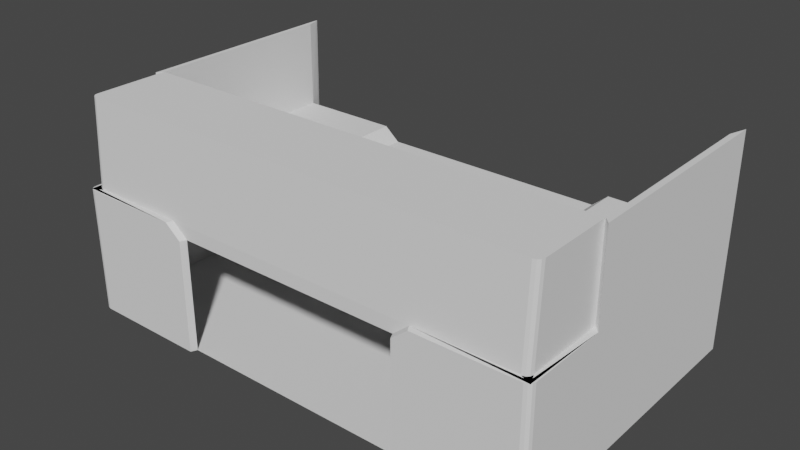 # Source: printerOrSomething.blend  (saved by Blender 3.6.13; exported with 4.5.12 LTS)
import bpy
from mathutils import Matrix  # noqa: F401  (used for matrix-valued properties, if any)

bpy.ops.wm.read_factory_settings(use_empty=True)
scene = bpy.context.scene
scene.name = 'Scene'

# ---- world
world_world = bpy.data.worlds.new('World'); scene.world = world_world
world_world.use_nodes = True; world_world.node_tree.nodes.clear()
_N = world_world.node_tree.nodes; _L = world_world.node_tree.links
n0 = _N.new('ShaderNodeOutputWorld'); n0.name = 'World Output'; n0.location = (300, 300)
n1 = _N.new('ShaderNodeBackground'); n1.name = 'Background'; n1.location = (10, 300)
n1.inputs[0].default_value = (0.05088, 0.05088, 0.05088, 1.0)
_L.new(n1.outputs[0], n0.inputs[0])
n0.is_active_output = True
world_world.color = (0.05088, 0.05088, 0.05088)
world_world.use_sun_shadow = False
world_world.sun_shadow_jitter_overblur = 0.0

# ---- meshes
me_cube_001 = bpy.data.meshes.new('Cube.001')
me_cube_001.from_pydata([(1.709, 0.977, -0.3097), (1.668, -0.5388, -1.048), (-0.9294, -0.5388, -1.048), (-1.71, -0.5811, -1.048), (0.9294, -0.5388, -1.048), (1.668, 0.8499, -0.3097), (-0.8177, -0.5388, -1.159), (-0.8177, -1.15, -1.159), (0.8177, -0.5388, -1.159), (-1.668, 0.8499, -0.3097), (-1.668, -1.15, -2.099), (-1.7, -0.5811, -0.3097), (-1.668, 0.8499, -2.099), (-1.668, 0.8499, -1.048), (-0.9294, -1.15, -2.099), (-0.9294, -1.15, -1.048), (-0.9294, 0.8499, -2.099), (-0.9294, 0.8499, -1.048), (-0.8177, 0.8499, -1.159), (-0.8177, 0.8499, -2.099), (-0.8177, -1.15, -2.099), (1.668, 0.8499, -1.048), (0.8177, 0.8499, -1.159), (0.8177, 0.8499, -2.099), (0.8177, -1.15, -2.099), (0.8177, -1.15, -1.159), (0.9294, 0.8499, -1.048), (0.9294, 0.8499, -2.099), (0.9294, -1.15, -2.099), (0.9294, -1.15, -1.048), (1.668, -0.5388, -0.3097), (1.668, 0.8499, -2.099), (1.668, -1.15, -2.099), (-0.9528, -1.192, -2.099), (-0.9528, -1.192, -1.048), (-0.8383, -1.192, -1.159), (-0.8383, -1.192, -2.099), (0.8383, -1.192, -1.159), (0.8383, -1.192, -2.099), (0.9528, -1.192, -1.048), (0.9528, -1.192, -2.099), (1.71, 0.977, -1.048), (1.71, 0.977, -2.099), (1.71, -0.5811, -1.048), (-1.668, -0.5388, -1.048), (1.71, 0.977, -1.361), (1.709, -0.5811, -0.3097), (-1.668, -0.5388, -0.3097), (-1.623, -1.15, -1.048), (-1.668, -1.105, -1.048), (-1.668, -1.105, -1.048), (-1.699, -1.182, -1.048), (-1.645, -1.144, -1.048), (-1.662, -1.128, -1.048), (-1.668, -1.071, -0.3097), (-1.623, -1.116, -0.3097), (-1.662, -1.093, -0.3097), (-1.645, -1.11, -0.3097), (-1.689, 0.9337, -0.3097), (-1.7, 0.9323, -0.3097), (-1.694, 0.9493, -0.3097), (-1.698, 0.9489, -0.3097), (1.623, -1.116, -0.3097), (1.668, -1.071, -0.3097), (1.645, -1.11, -0.3097), (1.662, -1.093, -0.3097), (1.668, -1.105, -1.048), (1.623, -1.15, -1.048), (1.699, -1.182, -1.048), (1.668, -1.105, -1.048), (1.662, -1.128, -1.048), (1.645, -1.144, -1.048), (-1.71, 0.9323, -2.099), (-1.695, 0.9346, -2.099), (-1.708, 0.949, -2.099), (-1.702, 0.9498, -2.099), (-1.665, -1.192, -2.099), (-1.71, -1.148, -2.099), (-1.678, -1.161, -2.099), (-1.687, -1.186, -2.099), (-1.704, -1.17, -2.099), (-1.71, -1.148, -1.048), (-1.665, -1.192, -1.048), (-1.678, -1.161, -1.048), (-1.71, -1.148, -1.048), (-1.704, -1.17, -1.048), (-1.687, -1.186, -1.048), (-1.695, 0.9346, -1.048), (-1.71, 0.9323, -1.048), (-1.702, 0.9498, -1.048), (-1.708, 0.949, -1.048), (1.71, -1.148, -2.099), (1.665, -1.192, -2.099), (1.678, -1.161, -2.099), (1.704, -1.17, -2.099), (1.687, -1.186, -2.099), (1.665, -1.192, -1.048), (1.71, -1.148, -1.048), (1.71, -1.148, -1.048), (1.678, -1.161, -1.048), (1.687, -1.186, -1.048), (1.704, -1.17, -1.048)], [], [(48, 51, 50, 44, 2, 15), (21, 66, 69, 1), (17, 13, 49, 53, 52, 48, 15), (42, 41, 0, 45), (13, 87, 58, 9), (44, 13, 9, 47), (44, 1, 4, 2), (84, 83, 51, 50, 44, 3), (69, 68, 99, 98, 43, 1), (6, 8, 25, 7), (2, 4, 8, 6), (4, 29, 25, 8), (15, 2, 6, 7), (88, 81, 84, 3), (12, 13, 17, 16), (14, 16, 19, 20), (13, 12, 73, 87), (12, 16, 14, 10), (15, 48, 51, 83, 82, 34), (17, 15, 7, 18), (16, 17, 18, 19), (29, 25, 37, 39), (22, 25, 29, 26), (20, 19, 23, 24), (18, 7, 25, 22), (19, 18, 22, 23), (12, 10, 78, 77, 72, 74, 75, 73), (23, 22, 26, 27), (14, 20, 36, 33), (24, 23, 27, 28), (27, 26, 21, 31), (10, 14, 33, 76, 78), (28, 27, 31, 32), (28, 32, 93, 92, 40), (38, 40, 92, 96, 39, 37), (1, 69, 68, 67, 29, 4), (35, 34, 82, 76, 33, 36), (7, 15, 34, 35), (50, 49, 13, 44), (24, 28, 40, 38), (98, 97, 41, 43), (31, 21, 41, 42), (77, 81, 88, 72), (42, 41, 97, 91), (20, 7, 35, 36), (25, 24, 38, 37), (30, 47, 54, 56, 57, 55, 62, 64, 65, 63), (26, 29, 67, 71, 70, 66, 21), (5, 30, 46, 0), (1, 30, 63, 66, 69), (50, 49, 54, 47, 44), (32, 31, 42, 91, 93), (68, 67, 29, 39, 96, 99), (47, 9, 58, 60, 61, 59, 11), (41, 21, 5, 0), (21, 1, 30, 5), (1, 44, 47, 30), (1, 43, 46, 30), (88, 3, 11, 59), (3, 44, 47, 11), (43, 41, 0, 46), (48, 52, 53, 49, 50, 51), (66, 70, 71, 67, 68, 69), (76, 79, 78), (79, 80, 78), (80, 77, 78), (81, 85, 86, 82, 83, 84), (91, 94, 93), (94, 95, 93), (95, 92, 93), (96, 100, 101, 97, 98, 99), (48, 55, 57, 52), (52, 57, 56, 53), (53, 56, 54, 49), (58, 87, 89, 60), (60, 89, 90, 61), (61, 90, 88, 59), (62, 67, 71, 64), (64, 71, 70, 65), (65, 70, 66, 63), (76, 82, 86, 79), (79, 86, 85, 80), (80, 85, 81, 77), (87, 73, 75, 89), (89, 75, 74, 90), (90, 74, 72, 88), (96, 92, 95, 100), (100, 95, 94, 101), (101, 94, 91, 97), (48, 15, 7, 25, 29, 67, 62, 55)])
_uv = me_cube_001.uv_layers.new(name='UVMap')
_uv.uv.foreach_set('vector', [0.375, 0.0, 0.375, -0.01298, 0.375, 0.01828, 0.375, 0.25, 0.375, 0.25, 0.375, 0.0, 0.625, 0.5, 0.625, 0.7444, 0.625, 0.7444, 0.625, 0.75, 0.625, 0.5, 0.875, 0.5, 0.875, 0.7444, 0.873, 0.7472, 0.8674, 0.7493, 0.8599, 0.75, 0.625, 0.75, 0.375, 0.5, 0.625, 0.5, 0.625, 0.5, 0.375, 0.5, 0.625, 0.25, 0.625, 0.25, 0.625, 0.25, 0.625, 0.25, 0.875, 0.75, 0.875, 0.5, 0.875, 0.5, 0.875, 0.75, 0.375, 0.25, 0.375, 0.5, 0.375, 0.5, 0.375, 0.25, 0.875, 0.75, 0.875, 0.75, 0.875, 0.75, 0.875, 0.75, 0.875, 0.75, 0.875, 0.75, 0.625, 0.75, 0.625, 0.75, 0.625, 0.75, 0.625, 0.75, 0.625, 0.75, 0.625, 0.75, 0.125, 0.5, 0.375, 0.5, 0.375, 0.75, 0.125, 0.75, 0.375, 0.25, 0.375, 0.5, 0.375, 0.5, 0.375, 0.25, 0.375, 0.5, 0.375, 0.75, 0.375, 0.75, 0.375, 0.5, 0.375, 0.0, 0.375, 0.25, 0.375, 0.25, 0.375, 0.0, 0.625, 0.2428, 0.625, 0.00515, 0.625, 0.00515, 0.625, 0.0, 0.375, 0.25, 0.625, 0.25, 0.625, 0.5, 0.375, 0.5, 0.375, 0.75, 0.375, 0.5, 0.375, 0.5, 0.375, 0.75, 0.625, 0.25, 0.375, 0.25, 0.375, 0.25, 0.625, 0.25, 0.125, 0.5, 0.375, 0.5, 0.375, 0.75, 0.125, 0.75, 0.625, 0.75, 0.8599, 0.75, 0.875, 0.75, 0.875, 0.75, 0.8602, 0.75, 0.625, 0.75, 0.625, 0.5, 0.625, 0.75, 0.625, 0.75, 0.625, 0.5, 0.375, 0.5, 0.625, 0.5, 0.625, 0.5, 0.375, 0.5, 0.625, 0.75, 0.625, 0.75, 0.625, 0.75, 0.625, 0.75, 0.625, 0.5, 0.625, 0.75, 0.625, 0.75, 0.625, 0.5, 0.375, 0.75, 0.375, 0.5, 0.375, 0.5, 0.375, 0.75, 0.625, 0.5, 0.625, 0.75, 0.625, 0.75, 0.625, 0.5, 0.375, 0.5, 0.625, 0.5, 0.625, 0.5, 0.375, 0.5, 0.125, 0.5, 0.125, 0.75, 0.125, 0.75, 0.125, 0.7449, 0.125, 0.5051, 0.125, 0.5026, 0.125, 0.5007, 0.125, 0.5, 0.375, 0.5, 0.625, 0.5, 0.625, 0.5, 0.375, 0.5, 0.375, 0.75, 0.375, 0.75, 0.375, 0.75, 0.375, 0.75, 0.375, 0.75, 0.375, 0.5, 0.375, 0.5, 0.375, 0.75, 0.375, 0.5, 0.625, 0.5, 0.625, 0.5, 0.375, 0.5, 0.125, 0.75, 0.375, 0.75, 0.375, 0.75, 0.1398, 0.75, 0.125, 0.75, 0.375, 0.75, 0.375, 0.5, 0.375, 0.5, 0.375, 0.75, 0.375, 0.75, 0.375, 0.75, 0.375, 0.75, 0.375, 0.75, 0.375, 0.75, 0.375, 0.75, 0.375, 0.75, 0.375, 0.75, 0.625, 0.75, 0.625, 0.75, 0.625, 0.75, 0.375, 0.5, 0.375, 0.7317, 0.375, 0.763, 0.375, 0.75, 0.375, 0.75, 0.375, 0.5, 0.625, 0.75, 0.625, 0.75, 0.8602, 0.75, 0.375, 0.04429, 0.375, 0.75, 0.375, 0.75, 0.625, 0.75, 0.625, 0.75, 0.625, 0.75, 0.625, 0.75, 0.875, 0.75, 0.875, 0.75, 0.875, 0.5, 0.875, 0.75, 0.375, 0.75, 0.375, 0.75, 0.375, 0.75, 0.375, 0.75, 0.625, 0.75, 0.625, 0.75, 0.625, 0.5, 0.625, 0.75, 0.375, 0.5, 0.625, 0.5, 0.625, 0.5, 0.375, 0.5, 0.375, 0.00515, 0.625, 0.00515, 0.625, 0.2449, 0.375, 0.2449, 0.375, 0.5, 0.625, 0.5, 0.625, 0.7449, 0.375, 0.7449, 0.0, 0.0, 0.0, 0.0, 0.0, 0.0, 0.0, 0.0, 0.0, 0.0, 0.0, 0.0, 0.0, 0.0, 0.0, 0.0, 0.625, 0.5, 0.875, 0.5, 0.875, 0.7306, 0.8746, 0.7403, 0.8733, 0.7474, 0.8717, 0.75, 0.6283, 0.75, 0.6267, 0.7474, 0.6254, 0.7403, 0.625, 0.7306, 0.625, 0.5, 0.625, 0.75, 0.625, 0.75, 0.625, 0.7493, 0.625, 0.7472, 0.625, 0.7444, 0.625, 0.5, 0.625, 0.5, 0.625, 0.75, 0.625, 0.75, 0.625, 0.5, 0.375, 0.5, 0.625, 0.5, 0.625, 0.7306, 0.375, 0.7317, 0.375, 0.7317, 0.375, 0.01828, 0.375, 0.0183, 0.625, 0.01939, 0.625, 0.25, 0.375, 0.25, 0.375, 0.75, 0.375, 0.5, 0.375, 0.5, 0.375, 0.7449, 0.375, 0.75, 0.625, 0.75, 0.625, 0.75, 0.625, 0.75, 0.625, 0.75, 0.625, 0.75, 0.625, 0.75, 0.875, 0.75, 0.875, 0.5, 0.875, 0.5, 0.875, 0.501, 0.875, 0.5036, 0.875, 0.5072, 0.875, 0.75, 0.625, 0.5, 0.625, 0.5, 0.625, 0.5, 0.625, 0.5, 0.625, 0.5, 0.625, 0.75, 0.625, 0.75, 0.625, 0.5, 0.375, 0.5, 0.375, 0.25, 0.375, 0.25, 0.375, 0.5, 0.625, 0.75, 0.625, 0.75, 0.625, 0.75, 0.625, 0.75, 0.625, 0.2428, 0.625, 0.0, 0.625, 0.0, 0.625, 0.2428, 0.875, 0.75, 0.875, 0.75, 0.875, 0.75, 0.875, 0.75, 0.625, 0.75, 0.625, 0.5, 0.625, 0.5, 0.625, 0.75, 0.875, 0.75, 0.875, 0.75, 0.875, 0.75, 0.875, 0.75, 0.875, 0.75, 0.875, 0.75, 0.625, 0.75, 0.625, 0.75, 0.625, 0.75, 0.625, 0.75, 0.625, 0.75, 0.625, 0.75, 0.125, 0.75, 0.125, 0.75, 0.125, 0.75, 0.125, 0.75, 0.125, 0.7474, 0.125, 0.75, 0.125, 0.7474, 0.125, 0.7449, 0.125, 0.75, 0.875, 0.75, 0.875, 0.75, 0.875, 0.75, 0.875, 0.75, 0.875, 0.75, 0.875, 0.75, 0.375, 0.7449, 0.375, 0.7474, 0.375, 0.75, 0.375, 0.7474, 0.375, 0.7493, 0.375, 0.75, 0.375, 0.7493, 0.375, 0.75, 0.375, 0.75, 0.625, 0.75, 0.625, 0.75, 0.625, 0.75, 0.625, 0.75, 0.625, 0.75, 0.625, 0.75, 0.0, 0.0, 0.0, 0.0, 0.0, 0.0, 0.0, 0.0, 0.0, 0.0, 0.0, 0.0, 0.0, 0.0, 0.0, 0.0, 0.0, 0.0, 0.0, 0.0, 0.0, 0.0, 0.0, 0.0, 0.625, 0.25, 0.625, 0.25, 0.625, 0.25, 0.625, 0.25, 0.625, 0.25, 0.625, 0.25, 0.625, 0.2461, 0.625, 0.2455, 0.625, 0.2455, 0.625, 0.2461, 0.625, 0.2428, 0.625, 0.2428, 0.0, 0.0, 0.0, 0.0, 0.0, 0.0, 0.0, 0.0, 0.0, 0.0, 0.0, 0.0, 0.0, 0.0, 0.0, 0.0, 0.625, 0.75, 0.3754, 0.75, 0.375, 0.7317, 0.625, 0.7306, 0.375, 0.04429, 0.8602, 0.75, 0.875, 0.75, 0.375, 0.0, 0.375, 0.0, 0.625, 0.0, 0.625, 0.002575, 0.375, 0.002575, 0.375, 0.002575, 0.625, 0.002575, 0.625, 0.00515, 0.375, 0.00515, 0.625, 0.25, 0.375, 0.25, 0.375, 0.25, 0.625, 0.25, 0.625, 0.25, 0.375, 0.25, 0.375, 0.2468, 0.625, 0.2461, 0.625, 0.2461, 0.375, 0.2468, 0.375, 0.2449, 0.625, 0.2449, 0.625, 0.75, 0.375, 0.75, 0.375, 0.75, 0.625, 0.75, 0.625, 0.75, 0.375, 0.75, 0.375, 0.7474, 0.625, 0.7474, 0.625, 0.7474, 0.375, 0.7474, 0.375, 0.7449, 0.625, 0.7449, 0.0, 0.0, 0.0, 0.0, 0.0, 0.0, 0.0, 0.0, 0.0, 0.0, 0.0, 0.0, 0.0, 0.0, 0.0, 0.0])
me_cube_001.update()

# ---- objects
ob_cube = bpy.data.objects.new('Cube', me_cube_001)

# ---- transforms, parenting, visibility, modifiers, constraints
ob_cube.location = (0.0, 0.0, 0.0)
ob_cube.scale = (1.0, 1.0, 0.8471)

# ---- collection membership
scene.collection.objects.link(ob_cube)

# ---- scene / render settings (as saved in the file)
scene.frame_start = 1; scene.frame_end = 250; scene.frame_set(1)
scene.render.engine = 'BLENDER_EEVEE_NEXT'
scene.cycles.sampling_pattern = 'TABULATED_SOBOL'
scene.view_settings.view_transform = 'Filmic'
bpy.context.view_layer.update()

# ---- added for rendering (the .blend has no active camera and no usable light): camera, sun
cam_auto = bpy.data.cameras.new('AutoCamera')
cam_auto.lens = 50.0
cam_auto.sensor_width = 36.0
cam_auto.clip_end = 1000.0
ob_auto_camera = bpy.data.objects.new('AutoCamera', cam_auto)
scene.collection.objects.link(ob_auto_camera)
ob_auto_camera.location = (4.00027, -4.90804, 2.18002)
ob_auto_camera.rotation_euler = (1.09748, -7.21219e-08, 0.694738)
scene.camera = ob_auto_camera
light_auto_sun = bpy.data.lights.new('AutoSun', 'SUN')
light_auto_sun.energy = 3.0
light_auto_sun.angle = 0.0523599
ob_auto_sun = bpy.data.objects.new('AutoSun', light_auto_sun)
scene.collection.objects.link(ob_auto_sun)
ob_auto_sun.rotation_euler = (0.872665, 0.174533, 0.523599)
bpy.context.view_layer.update()

